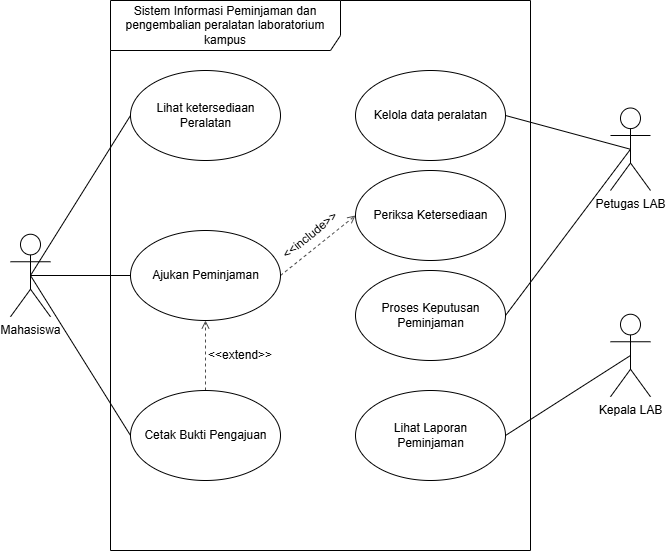

The diagram above was exported from draw.io. Its source (the exported page's mxGraphModel, read from the mxfile embedded in the PNG):
<mxGraphModel dx="872" dy="922" grid="1" gridSize="10" guides="1" tooltips="1" connect="1" arrows="1" fold="1" page="1" pageScale="1" pageWidth="850" pageHeight="1100" math="0" shadow="0">
  <root>
    <mxCell id="0" />
    <mxCell id="1" parent="0" />
    <mxCell id="753RZfm3uI3JFJYXzl7j-1" parent="1" style="shape=umlFrame;whiteSpace=wrap;html=1;pointerEvents=0;recursiveResize=0;container=1;collapsible=0;width=230;height=50;" value="Sistem Informasi Peminjaman dan pengembalian peralatan laboratorium kampus" vertex="1">
      <mxGeometry height="550" width="420" x="180" y="90" as="geometry" />
    </mxCell>
    <mxCell id="753RZfm3uI3JFJYXzl7j-2" parent="753RZfm3uI3JFJYXzl7j-1" style="shape=ellipse;container=1;horizontal=1;horizontalStack=0;resizeParent=1;resizeParentMax=0;resizeLast=0;html=1;dashed=0;collapsible=0;" value="" vertex="1">
      <mxGeometry height="90" width="150" x="245" y="70" as="geometry" />
    </mxCell>
    <mxCell id="753RZfm3uI3JFJYXzl7j-3" parent="753RZfm3uI3JFJYXzl7j-2" style="html=1;strokeColor=none;fillColor=none;align=center;verticalAlign=middle;rotatable=0;whiteSpace=wrap;" value="Kelola data peralatan" vertex="1">
      <mxGeometry height="22.5" width="125" x="12.500000000000002" y="33.75" as="geometry" />
    </mxCell>
    <mxCell id="753RZfm3uI3JFJYXzl7j-4" parent="753RZfm3uI3JFJYXzl7j-1" style="shape=ellipse;container=1;horizontal=1;horizontalStack=0;resizeParent=1;resizeParentMax=0;resizeLast=0;html=1;dashed=0;collapsible=0;" value="" vertex="1">
      <mxGeometry height="90" width="150" x="20" y="70" as="geometry" />
    </mxCell>
    <mxCell id="753RZfm3uI3JFJYXzl7j-5" parent="753RZfm3uI3JFJYXzl7j-4" style="html=1;strokeColor=none;fillColor=none;align=center;verticalAlign=middle;rotatable=0;whiteSpace=wrap;" value="Lihat ketersediaan Peralatan" vertex="1">
      <mxGeometry height="22.5" width="124.99999999999999" x="12.499999999999998" y="33.75" as="geometry" />
    </mxCell>
    <mxCell id="753RZfm3uI3JFJYXzl7j-31" edge="1" parent="753RZfm3uI3JFJYXzl7j-1" source="753RZfm3uI3JFJYXzl7j-6" style="edgeStyle=none;html=1;exitX=0.5;exitY=0;exitDx=0;exitDy=0;entryX=0.5;entryY=1;entryDx=0;entryDy=0;dashed=1;strokeColor=#4D4D4D;endArrow=open;endFill=0;" target="753RZfm3uI3JFJYXzl7j-9">
      <mxGeometry relative="1" as="geometry" />
    </mxCell>
    <mxCell id="753RZfm3uI3JFJYXzl7j-6" parent="753RZfm3uI3JFJYXzl7j-1" style="shape=ellipse;container=1;horizontal=1;horizontalStack=0;resizeParent=1;resizeParentMax=0;resizeLast=0;html=1;dashed=0;collapsible=0;" value="" vertex="1">
      <mxGeometry height="90" width="150" x="20" y="390" as="geometry" />
    </mxCell>
    <mxCell id="753RZfm3uI3JFJYXzl7j-7" parent="753RZfm3uI3JFJYXzl7j-6" style="html=1;strokeColor=none;fillColor=none;align=center;verticalAlign=middle;rotatable=0;whiteSpace=wrap;" value="Cetak Bukti Pengajuan" vertex="1">
      <mxGeometry height="22.5" width="124.99999999999999" x="12.499999999999998" y="33.75" as="geometry" />
    </mxCell>
    <mxCell id="753RZfm3uI3JFJYXzl7j-33" edge="1" parent="753RZfm3uI3JFJYXzl7j-1" source="753RZfm3uI3JFJYXzl7j-9" style="edgeStyle=none;html=1;exitX=1;exitY=0.5;exitDx=0;exitDy=0;entryX=0;entryY=0.5;entryDx=0;entryDy=0;endArrow=open;endFill=0;dashed=1;strokeColor=#4D4D4D;" target="753RZfm3uI3JFJYXzl7j-11">
      <mxGeometry relative="1" as="geometry" />
    </mxCell>
    <mxCell id="753RZfm3uI3JFJYXzl7j-9" parent="753RZfm3uI3JFJYXzl7j-1" style="shape=ellipse;container=1;horizontal=1;horizontalStack=0;resizeParent=1;resizeParentMax=0;resizeLast=0;html=1;dashed=0;collapsible=0;" value="" vertex="1">
      <mxGeometry height="90" width="150" x="20" y="230" as="geometry" />
    </mxCell>
    <mxCell id="753RZfm3uI3JFJYXzl7j-10" parent="753RZfm3uI3JFJYXzl7j-9" style="html=1;strokeColor=none;fillColor=none;align=center;verticalAlign=middle;rotatable=0;whiteSpace=wrap;" value="Ajukan Peminjaman" vertex="1">
      <mxGeometry height="22.5" width="124.99999999999999" x="12.499999999999998" y="33.75" as="geometry" />
    </mxCell>
    <mxCell id="753RZfm3uI3JFJYXzl7j-11" parent="753RZfm3uI3JFJYXzl7j-1" style="shape=ellipse;container=1;horizontal=1;horizontalStack=0;resizeParent=1;resizeParentMax=0;resizeLast=0;html=1;dashed=0;collapsible=0;" value="" vertex="1">
      <mxGeometry height="90" width="150" x="245" y="170" as="geometry" />
    </mxCell>
    <mxCell id="753RZfm3uI3JFJYXzl7j-12" parent="753RZfm3uI3JFJYXzl7j-11" style="html=1;strokeColor=none;fillColor=none;align=center;verticalAlign=middle;rotatable=0;whiteSpace=wrap;" value="Periksa Ketersediaan" vertex="1">
      <mxGeometry height="22.5" width="125" x="12.500000000000002" y="33.75" as="geometry" />
    </mxCell>
    <mxCell id="753RZfm3uI3JFJYXzl7j-13" parent="753RZfm3uI3JFJYXzl7j-1" style="shape=ellipse;container=1;horizontal=1;horizontalStack=0;resizeParent=1;resizeParentMax=0;resizeLast=0;html=1;dashed=0;collapsible=0;" value="" vertex="1">
      <mxGeometry height="90" width="150" x="245" y="270" as="geometry" />
    </mxCell>
    <mxCell id="753RZfm3uI3JFJYXzl7j-14" parent="753RZfm3uI3JFJYXzl7j-13" style="html=1;strokeColor=none;fillColor=none;align=center;verticalAlign=middle;rotatable=0;whiteSpace=wrap;" value="Proses Keputusan Peminjaman" vertex="1">
      <mxGeometry height="22.5" width="125" x="12.500000000000002" y="33.75" as="geometry" />
    </mxCell>
    <mxCell id="753RZfm3uI3JFJYXzl7j-15" parent="753RZfm3uI3JFJYXzl7j-1" style="shape=ellipse;container=1;horizontal=1;horizontalStack=0;resizeParent=1;resizeParentMax=0;resizeLast=0;html=1;dashed=0;collapsible=0;" value="" vertex="1">
      <mxGeometry height="90" width="150" x="245" y="390" as="geometry" />
    </mxCell>
    <mxCell id="753RZfm3uI3JFJYXzl7j-16" parent="753RZfm3uI3JFJYXzl7j-15" style="html=1;strokeColor=none;fillColor=none;align=center;verticalAlign=middle;rotatable=0;whiteSpace=wrap;" value="Lihat Laporan Peminjaman" vertex="1">
      <mxGeometry height="22.5" width="125" x="12.500000000000002" y="33.75" as="geometry" />
    </mxCell>
    <mxCell id="753RZfm3uI3JFJYXzl7j-32" parent="753RZfm3uI3JFJYXzl7j-1" style="text;html=1;whiteSpace=wrap;strokeColor=none;fillColor=none;align=center;verticalAlign=middle;rounded=0;rotation=0;" value="&amp;lt;&amp;lt;extend&amp;gt;&amp;gt;" vertex="1">
      <mxGeometry height="30" width="60" x="100" y="340" as="geometry" />
    </mxCell>
    <mxCell id="753RZfm3uI3JFJYXzl7j-34" parent="753RZfm3uI3JFJYXzl7j-1" style="text;html=1;whiteSpace=wrap;strokeColor=none;fillColor=none;align=center;verticalAlign=middle;rounded=0;rotation=-39;" value="&amp;lt;&amp;lt;include&amp;gt;&amp;gt;" vertex="1">
      <mxGeometry height="30" width="60" x="170" y="220" as="geometry" />
    </mxCell>
    <mxCell id="753RZfm3uI3JFJYXzl7j-24" edge="1" parent="1" source="753RZfm3uI3JFJYXzl7j-17" style="edgeStyle=none;html=1;exitX=0.5;exitY=0.5;exitDx=0;exitDy=0;exitPerimeter=0;entryX=1;entryY=0.5;entryDx=0;entryDy=0;endArrow=none;endFill=0;" target="753RZfm3uI3JFJYXzl7j-2">
      <mxGeometry relative="1" as="geometry" />
    </mxCell>
    <mxCell id="753RZfm3uI3JFJYXzl7j-26" edge="1" parent="1" source="753RZfm3uI3JFJYXzl7j-17" style="edgeStyle=none;html=1;exitX=0.5;exitY=0.5;exitDx=0;exitDy=0;exitPerimeter=0;entryX=1;entryY=0.5;entryDx=0;entryDy=0;endArrow=none;endFill=0;" target="753RZfm3uI3JFJYXzl7j-13">
      <mxGeometry relative="1" as="geometry" />
    </mxCell>
    <mxCell id="753RZfm3uI3JFJYXzl7j-17" parent="1" style="shape=umlActor;verticalLabelPosition=bottom;verticalAlign=top;html=1;" value="Petugas LAB" vertex="1">
      <mxGeometry height="82.5" width="40" x="680" y="197.5" as="geometry" />
    </mxCell>
    <mxCell id="753RZfm3uI3JFJYXzl7j-27" edge="1" parent="1" source="753RZfm3uI3JFJYXzl7j-18" style="edgeStyle=none;html=1;exitX=0.5;exitY=0.5;exitDx=0;exitDy=0;exitPerimeter=0;entryX=1;entryY=0.5;entryDx=0;entryDy=0;endArrow=none;endFill=0;" target="753RZfm3uI3JFJYXzl7j-15">
      <mxGeometry relative="1" as="geometry" />
    </mxCell>
    <mxCell id="753RZfm3uI3JFJYXzl7j-18" parent="1" style="shape=umlActor;verticalLabelPosition=bottom;verticalAlign=top;html=1;" value="Kepala LAB" vertex="1">
      <mxGeometry height="82.5" width="40" x="680" y="403.75" as="geometry" />
    </mxCell>
    <mxCell id="753RZfm3uI3JFJYXzl7j-28" edge="1" parent="1" source="753RZfm3uI3JFJYXzl7j-19" style="edgeStyle=none;html=1;exitX=0.5;exitY=0.5;exitDx=0;exitDy=0;exitPerimeter=0;entryX=0;entryY=0.5;entryDx=0;entryDy=0;endArrow=none;endFill=0;" target="753RZfm3uI3JFJYXzl7j-4">
      <mxGeometry relative="1" as="geometry" />
    </mxCell>
    <mxCell id="753RZfm3uI3JFJYXzl7j-29" edge="1" parent="1" source="753RZfm3uI3JFJYXzl7j-19" style="edgeStyle=none;html=1;exitX=0.5;exitY=0.5;exitDx=0;exitDy=0;exitPerimeter=0;entryX=0;entryY=0.5;entryDx=0;entryDy=0;endArrow=none;endFill=0;" target="753RZfm3uI3JFJYXzl7j-9">
      <mxGeometry relative="1" as="geometry" />
    </mxCell>
    <mxCell id="753RZfm3uI3JFJYXzl7j-30" edge="1" parent="1" source="753RZfm3uI3JFJYXzl7j-19" style="edgeStyle=none;html=1;exitX=0.5;exitY=0.5;exitDx=0;exitDy=0;exitPerimeter=0;entryX=0;entryY=0.5;entryDx=0;entryDy=0;endArrow=none;endFill=0;" target="753RZfm3uI3JFJYXzl7j-6">
      <mxGeometry relative="1" as="geometry" />
    </mxCell>
    <mxCell id="753RZfm3uI3JFJYXzl7j-19" parent="1" style="shape=umlActor;verticalLabelPosition=bottom;verticalAlign=top;html=1;" value="Mahasiswa" vertex="1">
      <mxGeometry height="82.5" width="40" x="80" y="323.75" as="geometry" />
    </mxCell>
  </root>
</mxGraphModel>